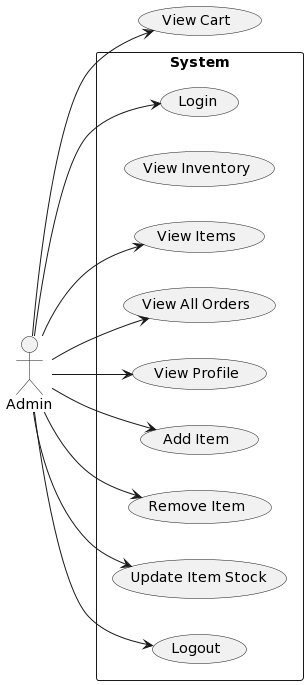

The diagram above was rendered by PlantUML. Its source (embedded in the PNG):
@startuml
left to right direction
actor Admin
rectangle "System" as system {
  (Login)
  (View Inventory)
  (View Items)
  (View All Orders)
  (View Profile)
  (Add Item)
  (Remove Item)
  (Update Item Stock)
  (Logout)
}
Admin --> (Login)
Admin --> (View Cart)
Admin --> (View Items)
Admin --> (View All Orders)
Admin --> (View Profile)
Admin --> (Add Item)
Admin --> (Remove Item)
Admin --> (Update Item Stock)
Admin --> (Logout)
@enduml